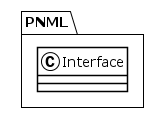

The diagram above was rendered by PlantUML. Its source (embedded in the PNG):
@startuml
!theme plain
package PNML {
class Interface {
}
}
@enduml